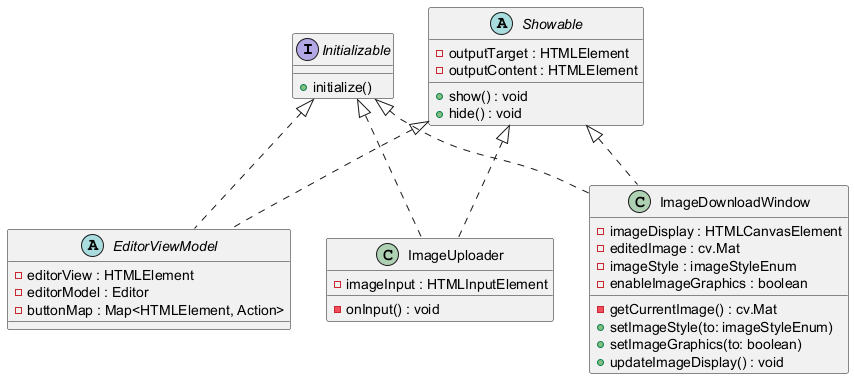

The diagram above was rendered by PlantUML. Its source (embedded in the PNG):
@startuml ViewModelInterfaces


interface Initializable{
    + initialize()
}
abstract class Showable{
    - outputTarget : HTMLElement
    - outputContent : HTMLElement
    + show() : void
    + hide() : void
}

abstract class EditorViewModel{
    - editorView : HTMLElement
    - editorModel : Editor
    - buttonMap : Map<HTMLElement, Action>
}

class ImageUploader{
    - imageInput : HTMLInputElement
    - onInput() : void
}
class ImageDownloadWindow{
    - imageDisplay : HTMLCanvasElement
    - editedImage : cv.Mat
    - imageStyle : imageStyleEnum
    - enableImageGraphics : boolean
    - getCurrentImage() : cv.Mat
    + setImageStyle(to: imageStyleEnum)
    + setImageGraphics(to: boolean)
    + updateImageDisplay() : void
}

Showable <|.. EditorViewModel
Showable <|.. ImageUploader
Showable <|.. ImageDownloadWindow

Initializable <|.. EditorViewModel
Initializable <|.. ImageUploader
Initializable <|.. ImageDownloadWindow





@enduml